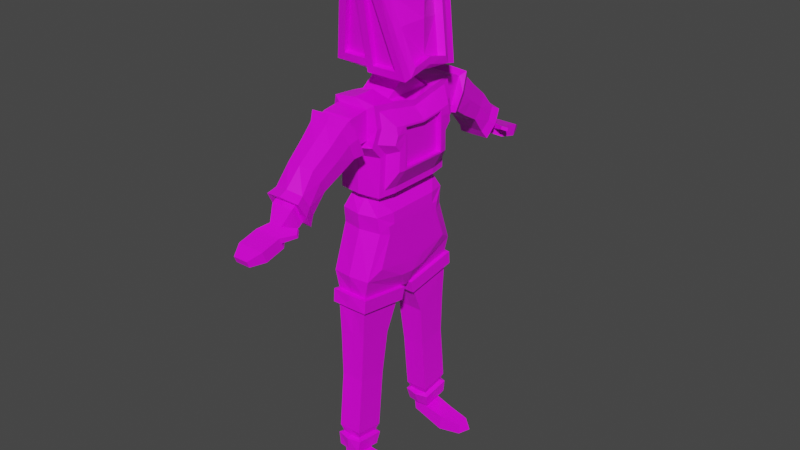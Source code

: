 # Source: BasicWarriorVorxi.blend  (saved by Blender 2.92.15; exported with 4.5.12 LTS)
import bpy
from mathutils import Matrix  # noqa: F401  (used for matrix-valued properties, if any)

bpy.ops.wm.read_factory_settings(use_empty=True)
scene = bpy.context.scene
scene.name = 'Scene'

# ---- collections
col_collection = bpy.data.collections.new('Collection'); scene.collection.children.link(col_collection)

# ---- images (referenced by path relative to the original .blend; pixels are not part of the script)
import os
ASSET_DIR = os.environ.get("B2B_ASSET_DIR", "")  # directory of the original .blend (textures are referenced by path, not embedded)
HERE = os.path.dirname(os.path.abspath(__file__))  # packed textures are extracted next to this script under _unpacked/

def load_image(name, relpath, width, height, colorspace="sRGB"):
    """Load a texture the original file referenced (path relative to the .blend, or extracted next to this script)."""
    p = next((c for c in (os.path.join(HERE, relpath), os.path.join(ASSET_DIR, relpath)) if relpath and os.path.exists(c)), "")
    if p:
        img = bpy.data.images.load(p, check_existing=True)
        img.name = name
    else:  # same state as the original file: an image datablock whose file is absent (Cycles renders it pink)
        img = bpy.data.images.new(name, width, height)
        img.source = "FILE"
        img.filepath = "//" + (relpath or name)
    img.colorspace_settings.name = colorspace
    return img
img_vorxi_png = load_image('Vorxi.png', 'Vorxi.png', 1024, 1024, 'sRGB')

# ---- materials (node trees are filled in below, after node groups)
mat_material = bpy.data.materials.new('Material')
mat_material.alpha_threshold = 0.0
mat_material.use_transparent_shadow = False
mat_material.line_color = (0.0, 0.0, 0.0, 1.0)

# ---- material node trees
mat_material.use_nodes = True; mat_material.node_tree.nodes.clear()
_N = mat_material.node_tree.nodes; _L = mat_material.node_tree.links
n0 = _N.new('ShaderNodeOutputMaterial'); n0.name = 'Material Output'; n0.location = (300, 300)
n1 = _N.new('ShaderNodeBsdfPrincipled'); n1.name = 'Principled BSDF'; n1.location = (10, 300)
n1.distribution = 'GGX'
n1.subsurface_method = 'BURLEY'
n1.inputs[2].default_value = 0.4
n1.inputs[3].default_value = 1.45
n1.inputs[27].default_value = (0.0, 0.0, 0.0, 1.0)
n1.inputs[28].default_value = 1.0
n2 = _N.new('ShaderNodeTexImage'); n2.name = 'Image Texture'; n2.location = (-281, 23)
n2.image = img_vorxi_png
n2.interpolation = 'Closest'
_L.new(n1.outputs[0], n0.inputs[0])
_L.new(n2.outputs[0], n1.inputs[0])
n0.is_active_output = True

# ---- world
world_world = bpy.data.worlds.new('World'); scene.world = world_world
world_world.use_nodes = True; world_world.node_tree.nodes.clear()
_N = world_world.node_tree.nodes; _L = world_world.node_tree.links
n0 = _N.new('ShaderNodeOutputWorld'); n0.name = 'World Output'; n0.location = (300, 300)
n1 = _N.new('ShaderNodeBackground'); n1.name = 'Background'; n1.location = (10, 300)
n1.inputs[0].default_value = (0.05088, 0.05088, 0.05088, 1.0)
_L.new(n1.outputs[0], n0.inputs[0])
n0.is_active_output = True
world_world.color = (0.05088, 0.05088, 0.05088)
world_world.use_sun_shadow = False
world_world.sun_shadow_jitter_overblur = 0.0

# ---- meshes
me_cube = bpy.data.meshes.new('Cube')
me_cube.from_pydata([(0.1825, 0.6153, 1.488), (-0.1825, 0.6153, 1.488), (0.1825, 0.0, 1.488), (-0.1825, 0.0, 1.488), (0.1825, 0.6153, 1.16), (-0.1825, 0.6153, 1.16), (0.0, 0.6153, 1.488), (0.1825, 0.4425, 0.4397), (0.0, 0.6153, 1.16), (-0.1825, 0.3076, 1.488), (0.1825, 0.3076, 1.488), (0.0, 0.3076, 1.488), (0.1825, 0.0, 1.629), (-0.1825, 0.0, 1.629), (0.4824, 0.0, 1.938), (-0.1825, 0.1156, 1.629), (0.1825, 0.1156, 1.629), (0.0, 0.1156, 1.629), (-0.1825, 0.4425, 0.4397), (-0.1825, 0.0, 0.4397), (0.1825, 0.0, 0.4397), (0.0, 0.4425, 0.4397), (0.1825, 0.6793, -0.6275), (0.1825, 0.3076, 0.4397), (-0.1825, 0.3076, 0.4397), (-0.1825, 0.6793, -0.6275), (0.1825, 0.0, 1.691), (-0.1825, 0.0, 1.691), (-0.1825, 0.0, -0.7508), (0.1825, 0.0, -0.7508), (-1.506e-17, 0.6793, -0.6275), (-7.031e-18, 0.0, -0.7508), (0.1716, 0.09658, -0.7276), (-0.1934, 0.09658, -0.7276), (-0.0109, 0.09658, -0.7276), (0.4824, 0.0, 2.773), (-0.1825, 0.1156, 1.691), (0.1825, 0.1156, 1.691), (0.0, 0.1156, 1.691), (-0.4824, 0.0, 1.856), (-0.3707, 0.3122, 1.877), (0.4908, 0.2386, 1.887), (-0.08685, 0.3122, 1.877), (-0.3201, 0.0, 2.773), (0.0, 0.0, 2.773), (-0.1763, 0.4764, 2.624), (0.2806, 0.3999, 2.64), (-0.08685, 0.4764, 2.624), (0.09515, 0.742, -2.621), (-0.09515, 0.742, -2.621), (-2.972e-16, 0.742, -2.621), (0.09515, 0.5076, -2.66), (-0.09515, 0.5076, -2.66), (-3.002e-16, 0.5076, -2.66), (0.07162, 0.742, -2.706), (-0.09167, 0.742, -2.803), (-0.01003, 0.742, -2.754), (0.09167, 0.5076, -2.739), (-0.07162, 0.5076, -2.837), (0.01003, 0.5076, -2.788), (0.2856, 0.73, -2.765), (0.27, 0.73, -2.954), (0.2778, 0.73, -2.859), (0.3245, 0.4956, -2.768), (0.3089, 0.4956, -2.957), (0.3167, 0.4956, -2.863), (0.5594, 0.6917, -2.796), (0.5489, 0.6917, -2.924), (0.5542, 0.6917, -2.86), (0.5856, 0.5339, -2.798), (0.5751, 0.5339, -2.926), (0.5804, 0.5339, -2.862), (0.673, 0.6128, -2.861), (0.0, 0.6153, 1.324), (-0.1825, 0.6153, 1.324), (0.1825, 0.6153, 1.324), (0.1798, 0.8865, 1.427), (-0.1798, 0.8865, 1.427), (0.1799, 0.7653, 1.127), (-0.1799, 0.7653, 1.127), (-1.76e-17, 0.8813, 1.421), (9.702e-18, 0.7633, 1.124), (-0.1773, 0.8281, 1.283), (0.1773, 0.8281, 1.283), (0.1289, 1.587, 0.8002), (-0.1289, 1.587, 0.8002), (0.1289, 1.501, 0.585), (-0.1289, 1.501, 0.585), (-1.359e-16, 1.597, 0.8092), (-1.166e-16, 1.51, 0.5941), (-0.1289, 1.539, 0.6807), (0.1289, 1.539, 0.6807), (0.07528, 1.737, 0.6092), (-0.07528, 1.737, 0.6092), (0.07528, 1.687, 0.4836), (-0.07528, 1.687, 0.4836), (-9.786e-17, 1.737, 0.6092), (-8.66e-17, 1.687, 0.4836), (-0.07528, 1.712, 0.5464), (0.07528, 1.712, 0.5464), (0.1562, 1.844, 0.5559), (-0.1562, 1.844, 0.5559), (0.1562, 1.793, 0.4302), (-0.1562, 1.793, 0.4302), (-2.171e-16, 1.844, 0.5559), (-1.937e-16, 1.793, 0.4302), (-0.1562, 1.819, 0.493), (0.1562, 1.819, 0.493), (0.1562, 2.071, 0.4981), (-0.1562, 2.071, 0.4981), (0.1562, 2.02, 0.3724), (-0.1562, 2.02, 0.3724), (-2.299e-16, 2.071, 0.4981), (-2.065e-16, 2.02, 0.3724), (-0.1562, 2.045, 0.4353), (0.1562, 2.045, 0.4353), (0.08667, 2.207, 0.4317), (-0.08667, 2.207, 0.4317), (0.08667, 2.179, 0.362), (-0.08667, 2.179, 0.362), (-1.367e-16, 2.207, 0.4317), (-1.237e-16, 2.179, 0.362), (-0.08667, 2.193, 0.3969), (0.08667, 2.193, 0.3969), (0.2286, 1.668, 0.6202), (0.2286, 1.653, 0.5832), (0.2764, 1.731, 0.5888), (0.2764, 1.716, 0.5517), (0.4824, 0.2936, 1.792), (0.4824, 0.0, 1.856), (0.2439, 0.495, 2.709), (0.4824, 0.0, 2.693), (0.4008, 0.0, 2.685), (0.4008, 0.0, 1.93), (0.4091, 0.2125, 1.879), (0.199, 0.3738, 2.632), (0.08685, 0.4007, 1.857), (0.08685, 0.5552, 2.678), (0.3727, 0.4011, 1.857), (0.1754, 0.5531, 2.68), (0.4824, 0.0, 2.866), (0.0, 0.0, 2.866), (-0.2789, 0.3897, 2.229), (-0.08685, 0.3943, 2.25), (0.3631, 0.3943, 2.25), (-0.4012, 0.0, 2.315), (0.3857, 0.3193, 2.264), (0.4008, 0.0, 2.307), (0.3041, 0.2932, 2.255), (0.08685, 0.4778, 2.267), (0.2786, 0.4736, 2.25), (-0.3631, 0.3943, 2.25), (-0.2439, 0.495, 2.709), (-1.433e-17, 0.3943, 2.25), (-1.433e-17, 0.495, 2.709), (-0.4824, 0.2936, 1.792), (-1.433e-17, 0.2936, 1.792), (-1.433e-17, 0.4783, 2.267), (-1.433e-17, 0.5716, 2.762), (-1.433e-17, 0.385, 1.772), (0.4824, 0.385, 1.772), (0.2439, 0.5685, 2.767), (0.3631, 0.4767, 2.269), (0.08665, 0.4186, 2.279), (0.2784, 0.4144, 2.262), (-0.2791, 0.3305, 2.241), (-0.08704, 0.3351, 2.262), (-0.1765, 0.4172, 2.636), (-0.08704, 0.4172, 2.636), (-0.3709, 0.253, 1.889), (-0.08704, 0.253, 1.889), (0.08665, 0.4961, 2.69), (0.08665, 0.3415, 1.869), (0.3725, 0.342, 1.869), (0.1752, 0.494, 2.692), (0.0, 0.5511, 0.9364), (-0.2652, 0.5034, 0.9549), (0.2751, 0.562, 1.122), (0.2751, 0.4351, 0.9791), (-0.2702, 0.637, 1.105), (-0.2776, 0.311, 1.502), (-0.2535, 0.5849, 1.536), (0.0, 0.5849, 1.573), (0.2649, 0.5169, 1.459), (-0.2912, 0.311, 0.9828), (-0.2912, 0.0, 0.9828), (0.2825, 0.3216, 1.435), (0.2912, 0.0, 1.375), (0.2912, 0.0, 0.5789), (-0.2912, 0.0, 1.152), (0.293, 0.517, 1.29), (-0.2912, 0.5849, 1.298), (-0.2912, 0.0, 1.298), (0.0, 0.6801, 1.066), (-0.2912, 0.311, 1.152), (-0.2912, 0.311, 0.511), (0.2652, 0.452, 0.5789), (-0.2912, 0.0, 1.445), (0.0, 0.311, 1.573), (0.2915, 0.311, 0.5789), (-0.2535, 0.522, 0.511), (0.0, 0.5598, 0.511), (-0.2912, 0.311, 1.298), (-0.2912, 0.0, 0.511), (-0.0002719, 0.568, 0.2755), (-0.2309, 0.5266, 0.2788), (0.2826, 0.3117, 0.1557), (0.2826, 0.4011, 0.1519), (-0.278, 0.3239, 0.2875), (-0.278, 0.0, 0.2875), (0.2826, 0.3858, 0.05296), (-0.2407, 0.499, 0.08823), (-0.0002719, 0.5504, 0.09446), (0.2826, 0.0, 0.1557), (-0.278, 0.3189, 0.03068), (-0.2779, 0.0, -0.07273), (0.2826, 0.521, -0.3077), (-0.227, 0.6885, -0.4156), (-0.0002719, 0.7246, -0.4035), (-0.2855, 0.1751, -0.5204), (0.2826, 0.1822, -0.379), (0.2826, 0.0, -0.3917), (-0.2779, 0.0, -0.5362), (0.0002194, 0.7421, -0.7807), (-0.2185, 0.7383, -0.7827), (0.2083, 0.09719, -0.8944), (0.2208, 0.7379, -0.7821), (-0.2291, 0.09836, -0.895), (-0.01055, 0.09774, -0.893), (-2.972e-16, 0.8197, -2.474), (-0.1551, 0.7805, -2.478), (0.1542, 0.4315, -2.532), (0.1551, 0.7805, -2.478), (-0.1542, 0.4315, -2.532), (-3.002e-16, 0.3991, -2.534), (-1.506e-17, 0.7388, -0.6261), (-0.2226, 0.7232, -0.6284), (0.2107, 0.05513, -0.7448), (0.2231, 0.7228, -0.6277), (-0.2333, 0.05621, -0.7454), (-0.0109, 0.04109, -0.7491), (-2.972e-16, 0.8012, -2.628), (-0.1366, 0.783, -2.633), (0.1358, 0.4698, -2.681), (0.1366, 0.783, -2.633), (-0.1358, 0.4698, -2.681), (-3.002e-16, 0.4516, -2.68), (-1e-05, 0.7034, -1.698), (-0.1374, 0.7058, -1.698), (0.1374, 0.358, -1.756), (0.1374, 0.7058, -1.698), (-0.1374, 0.358, -1.756), (2.009e-06, 0.3604, -1.755), (-0.1584, 0.6931, -1.175), (-0.177, 0.694, -0.781), (-2.986e-05, 0.6911, -1.175), (6.382e-06, 0.297, -1.241), (-0.01046, 0.1538, -0.8697), (-0.1582, 0.2947, -1.242), (0.1584, 0.6931, -1.175), (0.1787, 0.6942, -0.7812), (0.1581, 0.2947, -1.242), (0.0001761, 0.6814, -0.7811), (-0.1881, 0.1388, -0.8759), (0.1684, 0.1389, -0.876), (-3.524e-16, 0.7699, -2.369), (-0.1379, 0.7719, -2.37), (0.1377, 0.4239, -2.428), (0.1379, 0.7719, -2.37), (-0.1377, 0.4239, -2.428), (-3.569e-16, 0.4262, -2.428), (-3.002e-16, 0.4543, -2.509), (-0.1101, 0.4637, -2.505), (-2.972e-16, 0.7606, -2.46), (0.1097, 0.7451, -2.459), (-0.1097, 0.7451, -2.459), (0.1101, 0.4637, -2.505), (0.2774, 0.3239, 0.2875), (0.2303, 0.5266, 0.2788), (0.2408, 0.4983, 0.08763), (0.2774, 0.0, 0.2875), (0.228, 0.6874, -0.4165), (0.2698, 0.1799, -0.5235), (0.2773, 0.0, -0.5399), (0.2826, 0.3137, 0.004598), (0.2826, 0.3122, 0.118), (0.2826, 0.0, 0.118), (0.2826, 0.0, -0.07533), (0.2826, 0.3743, 0.03186), (0.2826, 0.2037, -0.3301), (0.2826, 0.0, -0.3407), (0.2826, 0.3871, 0.1147), (0.2826, 0.4875, -0.2704), (0.2702, 0.637, 1.105), (0.2652, 0.5034, 0.9549), (0.2776, 0.311, 1.502), (0.2912, 0.0, 1.445), (0.2912, 0.5849, 1.298), (0.2535, 0.522, 0.511), (0.2535, 0.5849, 1.536), (0.2912, 0.311, 0.511), (0.2912, 0.0, 0.511), (0.4155, 0.2777, 1.027), (0.4062, 0.369, 1.025), (0.4155, 0.0, 0.8152), (0.4155, 0.2977, 1.124), (0.4062, 0.4418, 1.107), (0.4157, 0.2778, 0.8152), (0.4155, 0.2777, 1.209), (0.4165, 0.416, 1.203), (0.4116, 0.282, 1.264), (0.4155, 0.0, 1.232), (0.4006, 0.3787, 0.7952), (0.4004, 0.416, 1.3), (-1.76e-17, 0.8323, 1.459), (0.1825, 0.8323, 1.459), (0.1825, 0.7709, 1.306), (0.1825, 0.7094, 1.154), (-0.1825, 0.7709, 1.306), (-0.1825, 0.7094, 1.154), (9.702e-18, 0.7094, 1.154), (-0.1825, 0.8323, 1.459), (-1.359e-16, 1.64, 0.7651), (0.1289, 1.64, 0.7651), (0.1289, 1.597, 0.6575), (0.1289, 1.553, 0.5499), (-0.1289, 1.597, 0.6575), (-0.1289, 1.553, 0.5499), (-1.166e-16, 1.553, 0.5499), (-0.1289, 1.64, 0.7651), (-2.873e-10, 1.384, 1.107), (0.1644, 1.371, 1.089), (0.1902, 1.296, 0.9548), (0.1684, 1.224, 0.82), (-0.1902, 1.296, 0.9548), (-0.1684, 1.224, 0.82), (-2.873e-10, 1.206, 0.801), (-0.1644, 1.371, 1.089), (-0.2127, 1.07, 1.106), (-0.2279, 0.9195, 1.224), (-0.1882, 1.148, 1.261), (-2.873e-10, 1.158, 1.282), (-0.1893, 0.9955, 0.9463), (-0.2126, 0.8384, 1.046), (0.1882, 1.148, 1.261), (0.2127, 1.07, 1.106), (0.2279, 0.9195, 1.224), (-2.873e-10, 0.9793, 0.9277), (0.1893, 0.9955, 0.9463), (0.2126, 0.8384, 1.046), (0.1537, 1.378, 0.6254), (-2.873e-10, 1.379, 0.6265), (0.1903, 1.457, 0.7485), (-0.1903, 1.457, 0.7485), (-0.1748, 1.535, 0.8865), (-2.873e-10, 1.57, 0.9201), (-0.1537, 1.378, 0.6254), (0.1748, 1.535, 0.8865), (-0.2013, 1.003, 1.391), (-2.566e-10, 1.005, 1.4), (0.2013, 1.003, 1.391), (-2.873e-10, 0.8166, 1.019), (-1.76e-17, 0.9412, 1.496), (0.2405, 0.9371, 1.482), (0.273, 0.8359, 1.28), (0.2535, 0.7403, 1.071), (-0.273, 0.8359, 1.28), (-0.2535, 0.7403, 1.071), (9.702e-18, 0.7155, 1.04), (-0.2405, 0.9371, 1.482), (-1.359e-16, 1.666, 0.8753), (0.2059, 1.629, 0.8397), (0.225, 1.539, 0.6807), (0.1823, 1.443, 0.53), (-0.225, 1.539, 0.6807), (-0.1823, 1.443, 0.53), (-1.166e-16, 1.44, 0.5279), (-0.2059, 1.629, 0.8397), (0.4157, 0.2978, 0.7952), (0.4155, 0.2977, 1.027), (0.4155, 0.2777, 1.124), (0.4155, 0.2977, 1.208), (0.4105, 0.3039, 1.287), (0.4155, 0.0, 1.252), (0.4155, 0.0, 0.7952), (0.3583, 0.0, 1.124), (0.3583, 0.0, 1.026), (0.3583, 0.0, 0.8145), (0.3583, 0.0, 1.207), (0.3583, 0.2777, 1.124), (0.3583, 0.2777, 1.026), (0.3583, 0.2777, 1.208), (0.3583, 0.0, 1.232), (0.3585, 0.2777, 0.8145), (0.3544, 0.282, 1.263)], [], [(73, 6, 0, 75), (2, 10, 16, 12), (3, 9, 180, 197), (75, 0, 299, 297), (74, 5, 179, 191), (11, 9, 15, 17), (6, 1, 181, 182), (74, 1, 6, 73), (7, 21, 201, 298), (1, 74, 191, 181), (4, 75, 297, 293), (0, 6, 182, 299), (24, 19, 203, 195), (9, 11, 198, 180), (8, 4, 293, 193), (23, 7, 298, 300), (17, 15, 36, 38), (16, 17, 38, 37), (9, 3, 13, 15), (10, 11, 17, 16), (33, 28, 222, 219), (32, 22, 281, 282), (25, 33, 219, 217), (21, 7, 278, 204), (18, 24, 195, 200), (21, 18, 200, 201), (30, 25, 217, 218), (29, 32, 282, 283), (19, 24, 208, 209), (7, 23, 277, 278), (24, 18, 205, 208), (22, 30, 218, 281), (34, 32, 29, 31), (33, 34, 31, 28), (18, 21, 204, 205), (23, 20, 280, 277), (36, 27, 39, 155), (38, 36, 155, 156), (15, 13, 27, 36), (12, 16, 37, 26), (137, 139, 174, 171), (144, 128, 160, 162), (26, 37, 128, 129), (37, 38, 156, 128), (154, 152, 43, 44), (35, 130, 161, 140), (151, 145, 43, 152), (146, 46, 135, 148), (48, 50, 241, 244), (34, 33, 239, 240), (53, 51, 243, 246), (51, 48, 244, 243), (33, 25, 236, 239), (22, 32, 237, 238), (52, 53, 246, 245), (30, 22, 238, 235), (50, 49, 242, 241), (25, 30, 235, 236), (32, 34, 240, 237), (49, 52, 245, 242), (51, 53, 59, 57), (52, 49, 55, 58), (48, 51, 57, 54), (53, 52, 58, 59), (50, 48, 54, 56), (49, 50, 56, 55), (59, 58, 64, 65), (56, 54, 60, 62), (55, 56, 62, 61), (57, 59, 65, 63), (58, 55, 61, 64), (54, 57, 63, 60), (63, 65, 71, 69), (64, 61, 67, 70), (60, 63, 69, 66), (65, 64, 70, 71), (62, 60, 66, 68), (61, 62, 68, 67), (71, 70, 72), (68, 66, 72), (67, 68, 72), (69, 71, 72), (70, 67, 72), (66, 69, 72), (5, 8, 193, 179), (20, 23, 300, 301), (5, 74, 73, 8), (11, 10, 295, 198), (8, 73, 75, 4), (10, 2, 296, 295), (1, 6, 314, 321), (74, 1, 321, 318), (5, 319, 320, 8), (4, 317, 316, 75), (4, 8, 320, 317), (75, 316, 315, 0), (6, 0, 315, 314), (5, 74, 318, 319), (76, 83, 364, 363), (85, 90, 374, 377), (82, 77, 369, 366), (87, 89, 376, 375), (81, 79, 367, 368), (88, 85, 377, 370), (77, 80, 362, 369), (89, 86, 373, 376), (324, 99, 92, 323), (327, 95, 97, 328), (325, 328, 97, 94), (325, 94, 99, 324), (326, 329, 93, 98), (329, 322, 96, 93), (327, 326, 98, 95), (322, 323, 92, 96), (98, 93, 101, 106), (93, 96, 104, 101), (95, 98, 106, 103), (96, 92, 100, 104), (99, 125, 124, 92), (95, 103, 105, 97), (94, 97, 105, 102), (94, 102, 107, 99), (102, 110, 115, 107), (106, 101, 109, 114), (101, 104, 112, 109), (103, 106, 114, 111), (104, 100, 108, 112), (107, 115, 108, 100), (103, 111, 113, 105), (102, 105, 113, 110), (111, 119, 121, 113), (110, 113, 121, 118), (110, 118, 123, 115), (114, 109, 117, 122), (109, 112, 120, 117), (111, 114, 122, 119), (112, 108, 116, 120), (115, 123, 116, 108), (119, 122, 117, 120, 121), (120, 116, 123, 118, 121), (125, 127, 126, 124), (107, 127, 125, 99), (100, 126, 127, 107), (92, 124, 126, 100), (41, 14, 129, 128), (131, 46, 130, 35), (146, 41, 128, 144), (147, 148, 135, 132), (14, 41, 134, 133), (46, 131, 132, 135), (142, 45, 167, 165), (161, 158, 141, 140), (128, 156, 159, 160), (153, 154, 158, 157), (154, 44, 141, 158), (156, 153, 157, 159), (136, 149, 163, 172), (133, 134, 148, 147), (46, 146, 144, 130), (41, 146, 148, 134), (155, 39, 145, 151), (130, 144, 162, 161), (40, 142, 165, 169), (45, 142, 151, 152), (143, 47, 154, 153), (40, 42, 156, 155), (142, 40, 155, 151), (47, 45, 152, 154), (137, 149, 157, 158), (136, 138, 160, 159), (139, 137, 158, 161), (138, 150, 162, 160), (42, 143, 153, 156), (149, 136, 159, 157), (150, 139, 161, 162), (166, 165, 167, 168), (164, 163, 171, 174), (173, 172, 163, 164), (170, 169, 165, 166), (45, 47, 168, 167), (139, 150, 164, 174), (47, 143, 166, 168), (150, 138, 173, 164), (149, 137, 171, 163), (42, 40, 169, 170), (143, 42, 170, 166), (138, 136, 172, 173), (202, 180, 181, 191), (196, 178, 303, 312), (184, 176, 200, 195), (188, 199, 378, 384), (175, 193, 293, 294), (184, 194, 179, 176), (176, 179, 193, 175), (177, 190, 309, 306), (199, 196, 312, 378), (299, 182, 198, 295), (185, 189, 194, 184), (186, 187, 383, 382), (182, 181, 180, 198), (176, 175, 201, 200), (183, 186, 382, 313), (192, 197, 180, 202), (175, 294, 298, 201), (185, 184, 195, 203), (189, 192, 202, 194), (190, 183, 313, 309), (178, 177, 306, 303), (194, 202, 191, 179), (204, 278, 279, 212), (208, 205, 211, 214), (221, 220, 289, 290), (207, 206, 285, 291), (212, 279, 281, 218), (214, 211, 217, 219), (206, 213, 286, 285), (220, 216, 292, 289), (209, 208, 214, 215), (205, 204, 212, 211), (215, 214, 219, 222), (211, 212, 218, 217), (234, 231, 276, 271), (228, 227, 263, 257), (231, 232, 274, 276), (224, 223, 262, 254), (233, 234, 271, 272), (227, 224, 254, 263), (229, 230, 275, 273), (230, 233, 272, 275), (223, 226, 260, 262), (225, 228, 257, 264), (232, 229, 273, 274), (226, 225, 264, 260), (223, 224, 236, 235), (225, 226, 238, 237), (226, 223, 235, 238), (224, 227, 239, 236), (227, 228, 240, 239), (228, 225, 237, 240), (230, 229, 241, 242), (232, 231, 243, 244), (229, 232, 244, 241), (233, 230, 242, 245), (234, 233, 245, 246), (231, 234, 246, 243), (253, 255, 247, 248), (256, 258, 251, 252), (259, 261, 249, 250), (261, 256, 252, 249), (258, 253, 248, 251), (255, 259, 250, 247), (262, 260, 259, 255), (263, 254, 253, 258), (264, 257, 256, 261), (260, 264, 261, 259), (257, 263, 258, 256), (254, 262, 255, 253), (250, 249, 267, 268), (252, 251, 269, 270), (247, 250, 268, 265), (248, 247, 265, 266), (249, 252, 270, 267), (251, 248, 266, 269), (270, 269, 272, 271), (265, 268, 274, 273), (266, 265, 273, 275), (267, 270, 271, 276), (269, 266, 275, 272), (268, 267, 276, 274), (78, 81, 368, 365), (90, 87, 375, 374), (79, 82, 366, 367), (86, 91, 372, 373), (83, 78, 365, 364), (84, 88, 370, 371), (91, 84, 371, 372), (80, 76, 363, 362), (206, 207, 278, 277), (207, 210, 279, 278), (213, 206, 277, 280), (210, 216, 281, 279), (216, 220, 282, 281), (220, 221, 283, 282), (291, 285, 284, 288), (285, 286, 287, 284), (288, 284, 289, 292), (284, 287, 290, 289), (216, 210, 288, 292), (210, 207, 291, 288), (177, 178, 294, 293), (187, 186, 295, 296), (190, 177, 293, 297), (178, 196, 298, 294), (186, 183, 299, 295), (196, 199, 300, 298), (199, 188, 301, 300), (183, 190, 297, 299), (302, 380, 389, 390), (310, 311, 392, 394), (303, 379, 378, 312), (307, 302, 390, 393), (303, 306, 305, 379), (309, 313, 382, 381), (306, 309, 381, 305), (308, 310, 394, 391), (76, 80, 314, 315), (78, 83, 316, 317), (82, 79, 319, 318), (81, 78, 317, 320), (80, 77, 321, 314), (79, 81, 320, 319), (77, 82, 318, 321), (83, 76, 315, 316), (88, 84, 323, 322), (91, 86, 325, 324), (87, 90, 326, 327), (86, 89, 328, 325), (85, 88, 322, 329), (89, 87, 327, 328), (90, 85, 329, 326), (84, 91, 324, 323), (338, 340, 337, 334), (340, 341, 330, 337), (342, 338, 334, 335), (341, 344, 331, 330), (345, 332, 331, 344), (342, 335, 336, 347), (348, 347, 336, 333), (348, 333, 332, 345), (333, 336, 351, 350), (333, 350, 352, 332), (334, 337, 354, 353), (337, 330, 355, 354), (335, 334, 353, 356), (330, 331, 357, 355), (332, 352, 357, 331), (335, 356, 351, 336), (349, 348, 345, 346), (349, 361, 347, 348), (343, 342, 347, 361), (346, 345, 344, 360), (359, 360, 344, 341), (343, 339, 338, 342), (358, 359, 341, 340), (339, 358, 340, 338), (360, 359, 362, 363), (349, 346, 364, 365), (339, 343, 367, 366), (361, 349, 365, 368), (359, 358, 369, 362), (343, 361, 368, 367), (358, 339, 366, 369), (346, 360, 363, 364), (355, 357, 371, 370), (352, 350, 373, 372), (356, 353, 374, 375), (350, 351, 376, 373), (354, 355, 370, 377), (351, 356, 375, 376), (353, 354, 377, 374), (357, 352, 372, 371), (302, 307, 378, 379), (380, 302, 379, 305), (308, 380, 305, 381), (310, 308, 381, 382), (311, 310, 382, 383), (307, 304, 384, 378), (391, 394, 392, 388), (390, 389, 385, 386), (390, 386, 387, 393), (389, 391, 388, 385), (304, 307, 393, 387), (380, 308, 391, 389)])
_uv = me_cube.uv_layers.new(name='UVMap')
_uv.uv.foreach_set('vector', [0.9581, 0.4246, 0.9581, 0.4246, 0.9581, 0.4246, 0.9581, 0.4246, 0.9581, 0.4246, 0.9581, 0.4246, 0.9581, 0.4246, 0.9581, 0.4246, 0.9581, 0.4246, 0.9581, 0.4246, 0.9581, 0.4246, 0.9581, 0.4246, 0.9581, 0.4246, 0.9581, 0.4246, 0.9581, 0.4246, 0.9581, 0.4246, 0.9581, 0.4246, 0.9581, 0.4246, 0.9581, 0.4246, 0.9581, 0.4246, 0.9581, 0.4246, 0.9581, 0.4246, 0.9581, 0.4246, 0.9581, 0.4246, 0.9581, 0.4246, 0.9581, 0.4246, 0.9581, 0.4246, 0.9581, 0.4246, 0.9581, 0.4246, 0.9581, 0.4246, 0.9581, 0.4246, 0.9581, 0.4246, 0.9581, 0.4246, 0.9581, 0.4246, 0.9581, 0.4246, 0.9581, 0.4246, 0.9581, 0.4246, 0.9581, 0.4246, 0.9581, 0.4246, 0.9581, 0.4246, 0.9581, 0.4246, 0.9581, 0.4246, 0.9581, 0.4246, 0.9581, 0.4246, 0.9581, 0.4246, 0.9581, 0.4246, 0.9581, 0.4246, 0.9581, 0.4246, 0.9581, 0.4246, 0.9581, 0.4246, 0.9581, 0.4246, 0.9581, 0.4246, 0.9581, 0.4246, 0.9581, 0.4246, 0.9581, 0.4246, 0.9581, 0.4246, 0.9581, 0.4246, 0.9581, 0.4246, 0.9581, 0.4246, 0.9581, 0.4246, 0.9581, 0.4246, 0.9581, 0.4246, 0.9581, 0.4246, 0.9581, 0.4246, 0.9581, 0.4246, 0.9581, 0.4246, 0.9581, 0.4246, 0.9581, 0.4246, 0.9581, 0.4246, 0.9581, 0.4246, 0.9581, 0.4246, 0.9581, 0.4246, 0.9581, 0.4246, 0.9581, 0.4246, 0.9581, 0.4246, 0.9581, 0.4246, 0.9581, 0.4246, 0.9581, 0.4246, 0.9581, 0.4246, 0.9581, 0.4246, 0.693, 0.4285, 0.693, 0.4285, 0.693, 0.4285, 0.693, 0.4285, 0.521, 0.4325, 0.521, 0.4325, 0.521, 0.4325, 0.521, 0.4325, 0.521, 0.4325, 0.521, 0.4325, 0.521, 0.4325, 0.521, 0.4325, 0.9581, 0.4246, 0.9581, 0.4246, 0.9581, 0.4246, 0.9581, 0.4246, 0.9581, 0.4246, 0.9581, 0.4246, 0.9581, 0.4246, 0.9581, 0.4246, 0.9581, 0.4246, 0.9581, 0.4246, 0.9581, 0.4246, 0.9581, 0.4246, 0.521, 0.4325, 0.521, 0.4325, 0.521, 0.4325, 0.521, 0.4325, 0.693, 0.4285, 0.693, 0.4285, 0.693, 0.4285, 0.693, 0.4285, 0.9581, 0.4246, 0.9581, 0.4246, 0.9581, 0.4246, 0.9581, 0.4246, 0.9581, 0.4246, 0.9581, 0.4246, 0.9581, 0.4246, 0.9581, 0.4246, 0.9581, 0.4246, 0.9581, 0.4246, 0.9581, 0.4246, 0.9581, 0.4246, 0.521, 0.4325, 0.521, 0.4325, 0.521, 0.4325, 0.521, 0.4325, 0.9581, 0.4246, 0.9581, 0.4246, 0.9581, 0.4246, 0.9581, 0.4246, 0.9581, 0.4246, 0.9581, 0.4246, 0.9581, 0.4246, 0.9581, 0.4246, 0.9581, 0.4246, 0.9581, 0.4246, 0.9581, 0.4246, 0.9581, 0.4246, 0.9581, 0.4246, 0.9581, 0.4246, 0.9581, 0.4246, 0.9581, 0.4246, 0.9581, 0.4246, 0.9581, 0.4246, 0.9581, 0.4246, 0.9581, 0.4246, 0.9581, 0.4246, 0.9581, 0.4246, 0.9581, 0.4246, 0.9581, 0.4246, 0.9581, 0.4246, 0.9581, 0.4246, 0.9581, 0.4246, 0.9581, 0.4246, 0.9581, 0.4246, 0.9581, 0.4246, 0.9581, 0.4246, 0.9581, 0.4246, 0.9581, 0.4246, 0.9581, 0.4246, 0.9581, 0.4246, 0.9581, 0.4246, 0.9581, 0.4246, 0.9581, 0.4246, 0.9581, 0.4246, 0.9581, 0.4246, 0.9581, 0.4246, 0.9581, 0.4246, 0.9581, 0.4246, 0.9581, 0.4246, 0.9581, 0.4246, 0.9581, 0.4246, 0.9581, 0.4246, 0.9581, 0.4246, 0.9581, 0.4246, 0.9581, 0.4246, 0.9581, 0.4246, 0.9581, 0.4246, 0.9581, 0.4246, 0.9581, 0.4246, 0.9581, 0.4246, 0.9581, 0.4246, 0.9581, 0.4246, 0.9581, 0.4246, 0.9581, 0.4246, 0.9581, 0.4246, 0.9581, 0.4246, 0.9581, 0.4246, 0.9581, 0.4246, 0.9581, 0.4246, 0.9581, 0.4246, 0.9581, 0.4246, 0.9581, 0.4246, 0.9581, 0.4246, 0.9581, 0.4246, 0.9581, 0.4246, 0.9581, 0.4246, 0.9581, 0.4246, 0.9581, 0.4246, 0.9581, 0.4246, 0.9581, 0.4246, 0.9581, 0.4246, 0.9581, 0.4246, 0.9581, 0.4246, 0.9581, 0.4246, 0.9581, 0.4246, 0.9581, 0.4246, 0.9581, 0.4246, 0.9581, 0.4246, 0.9581, 0.4246, 0.9581, 0.4246, 0.9581, 0.4246, 0.9581, 0.4246, 0.9581, 0.4246, 0.9581, 0.4246, 0.9581, 0.4246, 0.9581, 0.4246, 0.9581, 0.4246, 0.521, 0.4325, 0.521, 0.4325, 0.521, 0.4325, 0.521, 0.4325, 0.9581, 0.4246, 0.9581, 0.4246, 0.9581, 0.4246, 0.9581, 0.4246, 0.521, 0.4325, 0.521, 0.4325, 0.521, 0.4325, 0.521, 0.4325, 0.9581, 0.4246, 0.9581, 0.4246, 0.9581, 0.4246, 0.9581, 0.4246, 0.9581, 0.4246, 0.9581, 0.4246, 0.9581, 0.4246, 0.9581, 0.4246, 0.9581, 0.4246, 0.9581, 0.4246, 0.9581, 0.4246, 0.9581, 0.4246, 0.9581, 0.4246, 0.9581, 0.4246, 0.9581, 0.4246, 0.9581, 0.4246, 0.9581, 0.4246, 0.9581, 0.4246, 0.9581, 0.4246, 0.9581, 0.4246, 0.9581, 0.4246, 0.9581, 0.4246, 0.9581, 0.4246, 0.9581, 0.4246, 0.9581, 0.4246, 0.9581, 0.4246, 0.9581, 0.4246, 0.9581, 0.4246, 0.9581, 0.4246, 0.9581, 0.4246, 0.9581, 0.4246, 0.9581, 0.4246, 0.9581, 0.4246, 0.9581, 0.4246, 0.9581, 0.4246, 0.9581, 0.4246, 0.9581, 0.4246, 0.9581, 0.4246, 0.9581, 0.4246, 0.9581, 0.4246, 0.9581, 0.4246, 0.9581, 0.4246, 0.9581, 0.4246, 0.9581, 0.4246, 0.9581, 0.4246, 0.9581, 0.4246, 0.9581, 0.4246, 0.9581, 0.4246, 0.9581, 0.4246, 0.9581, 0.4246, 0.9581, 0.4246, 0.9581, 0.4246, 0.9581, 0.4246, 0.9581, 0.4246, 0.9581, 0.4246, 0.9581, 0.4246, 0.9581, 0.4246, 0.9581, 0.4246, 0.9581, 0.4246, 0.9581, 0.4246, 0.9581, 0.4246, 0.9581, 0.4246, 0.9581, 0.4246, 0.9581, 0.4246, 0.9581, 0.4246, 0.9581, 0.4246, 0.9581, 0.4246, 0.9581, 0.4246, 0.9581, 0.4246, 0.9581, 0.4246, 0.9581, 0.4246, 0.9581, 0.4246, 0.9581, 0.4246, 0.9581, 0.4246, 0.9581, 0.4246, 0.9581, 0.4246, 0.9581, 0.4246, 0.9581, 0.4246, 0.9581, 0.4246, 0.9581, 0.4246, 0.9581, 0.4246, 0.9581, 0.4246, 0.9581, 0.4246, 0.9581, 0.4246, 0.9581, 0.4246, 0.9581, 0.4246, 0.9581, 0.4246, 0.9581, 0.4246, 0.9581, 0.4246, 0.9581, 0.4246, 0.9581, 0.4246, 0.9581, 0.4246, 0.9581, 0.4246, 0.9581, 0.4246, 0.9581, 0.4246, 0.9581, 0.4246, 0.9581, 0.4246, 0.9581, 0.4246, 0.9581, 0.4246, 0.9581, 0.4246, 0.9581, 0.4246, 0.9581, 0.4246, 0.9581, 0.4246, 0.9581, 0.4246, 0.9581, 0.4246, 0.9581, 0.4246, 0.9581, 0.4246, 0.9581, 0.4246, 0.9581, 0.4246, 0.9581, 0.4246, 0.9581, 0.4246, 0.9581, 0.4246, 0.9581, 0.4246, 0.9581, 0.4246, 0.9581, 0.4246, 0.9581, 0.4246, 0.9581, 0.4246, 0.9581, 0.4246, 0.9581, 0.4246, 0.9581, 0.4246, 0.9581, 0.4246, 0.9581, 0.4246, 0.9581, 0.4246, 0.9581, 0.4246, 0.9581, 0.4246, 0.9581, 0.4246, 0.9581, 0.4246, 0.9581, 0.4246, 0.9581, 0.4246, 0.9581, 0.4246, 0.9581, 0.4246, 0.9581, 0.4246, 0.9581, 0.4246, 0.9581, 0.4246, 0.9581, 0.4246, 0.9581, 0.4246, 0.9581, 0.4246, 0.9581, 0.4246, 0.9581, 0.4246, 0.9581, 0.4246, 0.9581, 0.4246, 0.9581, 0.4246, 0.9581, 0.4246, 0.9581, 0.4246, 0.9581, 0.4246, 0.9581, 0.4246, 0.9581, 0.4246, 0.9581, 0.4246, 0.9581, 0.4246, 0.9581, 0.4246, 0.9581, 0.4246, 0.9581, 0.4246, 0.9581, 0.4246, 0.9581, 0.4246, 0.9581, 0.4246, 0.9581, 0.4246, 0.9581, 0.4246, 0.9581, 0.4246, 0.9581, 0.4246, 0.9581, 0.4246, 0.9581, 0.4246, 0.9581, 0.4246, 0.9581, 0.4246, 0.9581, 0.4246, 0.9581, 0.4246, 0.9581, 0.4246, 0.9581, 0.4246, 0.9581, 0.4246, 0.9581, 0.4246, 0.9581, 0.4246, 0.9581, 0.4246, 0.9581, 0.4246, 0.9581, 0.4246, 0.9581, 0.4246, 0.9581, 0.4246, 0.9581, 0.4246, 0.9581, 0.4246, 0.9581, 0.4246, 0.9581, 0.4246, 0.9581, 0.4246, 0.9581, 0.4246, 0.9581, 0.4246, 0.9581, 0.4246, 0.9581, 0.4246, 0.9581, 0.4246, 0.9581, 0.4246, 0.9581, 0.4246, 0.9581, 0.4246, 0.9581, 0.4246, 0.9581, 0.4246, 0.9581, 0.4246, 0.9581, 0.4246, 0.9581, 0.4246, 0.9581, 0.4246, 0.9581, 0.4246, 0.9581, 0.4246, 0.9581, 0.4246, 0.9581, 0.4246, 0.9581, 0.4246, 0.9581, 0.4246, 0.9581, 0.4246, 0.9581, 0.4246, 0.9581, 0.4246, 0.9581, 0.4246, 0.9581, 0.4246, 0.9581, 0.4246, 0.9581, 0.4246, 0.9581, 0.4246, 0.9581, 0.4246, 0.9581, 0.4246, 0.9581, 0.4246, 0.9581, 0.4246, 0.9581, 0.4246, 0.9581, 0.4246, 0.9581, 0.4246, 0.9581, 0.4246, 0.9581, 0.4246, 0.9581, 0.4246, 0.9581, 0.4246, 0.9581, 0.4246, 0.9581, 0.4246, 0.9581, 0.4246, 0.9581, 0.4246, 0.9581, 0.4246, 0.9581, 0.4246, 0.9581, 0.4246, 0.9581, 0.4246, 0.9581, 0.4246, 0.9581, 0.4246, 0.9581, 0.4246, 0.9581, 0.4246, 0.9581, 0.4246, 0.9581, 0.4246, 0.9581, 0.4246, 0.9581, 0.4246, 0.9581, 0.4246, 0.9581, 0.4246, 0.9581, 0.4246, 0.9581, 0.4246, 0.9581, 0.4246, 0.9581, 0.4246, 0.9581, 0.4246, 0.9581, 0.4246, 0.9581, 0.4246, 0.9581, 0.4246, 0.9581, 0.4246, 0.9581, 0.4246, 0.9581, 0.4246, 0.9581, 0.4246, 0.9581, 0.4246, 0.9581, 0.4246, 0.9581, 0.4246, 0.9581, 0.4246, 0.9581, 0.4246, 0.9581, 0.4246, 0.9581, 0.4246, 0.9581, 0.4246, 0.9581, 0.4246, 0.9581, 0.4246, 0.9581, 0.4246, 0.9581, 0.4246, 0.9581, 0.4246, 0.9581, 0.4246, 0.9581, 0.4246, 0.9581, 0.4246, 0.9581, 0.4246, 0.9581, 0.4246, 0.9581, 0.4246, 0.9581, 0.4246, 0.9581, 0.4246, 0.9581, 0.4246, 0.9581, 0.4246, 0.9581, 0.4246, 0.9581, 0.4246, 0.9581, 0.4246, 0.9581, 0.4246, 0.9581, 0.4246, 0.9581, 0.4246, 0.9581, 0.4246, 0.9581, 0.4246, 0.9581, 0.4246, 0.9581, 0.4246, 0.9581, 0.4246, 0.9581, 0.4246, 0.9581, 0.4246, 0.9581, 0.4246, 0.9581, 0.4246, 0.9581, 0.4246, 0.9581, 0.4246, 0.9581, 0.4246, 0.9581, 0.4246, 0.9581, 0.4246, 0.9581, 0.4246, 0.9581, 0.4246, 0.9581, 0.4246, 0.9581, 0.4246, 0.9581, 0.4246, 0.9581, 0.4246, 0.9581, 0.4246, 0.9581, 0.4246, 0.9581, 0.4246, 0.9581, 0.4246, 0.9581, 0.4246, 0.9581, 0.4246, 0.9581, 0.4246, 0.9581, 0.4246, 0.9581, 0.4246, 0.9581, 0.4246, 0.9581, 0.4246, 0.9581, 0.4246, 0.9581, 0.4246, 0.9581, 0.4246, 0.9581, 0.4246, 0.9581, 0.4246, 0.9581, 0.4246, 0.9581, 0.4246, 0.9581, 0.4246, 0.9581, 0.4246, 0.9581, 0.4246, 0.9581, 0.4246, 0.9581, 0.4246, 0.9581, 0.4246, 0.9581, 0.4246, 0.9581, 0.4246, 0.9581, 0.4246, 0.9581, 0.4246, 0.9581, 0.4246, 0.9581, 0.4246, 0.9581, 0.4246, 0.9581, 0.4246, 0.9581, 0.4246, 0.9581, 0.4246, 0.9581, 0.4246, 0.9581, 0.4246, 0.9581, 0.4246, 0.9581, 0.4246, 0.9581, 0.4246, 0.9581, 0.4246, 0.9581, 0.4246, 0.9581, 0.4246, 0.9581, 0.4246, 0.9581, 0.4246, 0.9581, 0.4246, 0.9581, 0.4246, 0.9581, 0.4246, 0.9581, 0.4246, 0.9581, 0.4246, 0.9581, 0.4246, 0.9581, 0.4246, 0.9581, 0.4246, 0.9581, 0.4246, 0.9581, 0.4246, 0.4651, 0.4246, 0.4651, 0.4246, 0.4651, 0.4246, 0.4651, 0.4246, 0.9581, 0.4246, 0.9581, 0.4246, 0.9581, 0.4246, 0.9581, 0.4246, 0.9581, 0.4246, 0.9581, 0.4246, 0.9581, 0.4246, 0.9581, 0.4246, 0.9581, 0.4246, 0.9581, 0.4246, 0.9581, 0.4246, 0.9581, 0.4246, 0.9581, 0.4246, 0.9581, 0.4246, 0.9581, 0.4246, 0.9581, 0.4246, 0.9581, 0.4246, 0.9581, 0.4246, 0.9581, 0.4246, 0.9581, 0.4246, 0.9581, 0.4246, 0.9581, 0.4246, 0.9581, 0.4246, 0.9581, 0.4246, 0.9581, 0.4246, 0.9581, 0.4246, 0.9581, 0.4246, 0.9581, 0.4246, 0.9581, 0.4246, 0.9581, 0.4246, 0.9581, 0.4246, 0.9581, 0.4246, 0.9581, 0.4246, 0.9581, 0.4246, 0.9581, 0.4246, 0.9581, 0.4246, 0.4651, 0.4246, 0.4651, 0.4246, 0.4651, 0.4246, 0.4651, 0.4246, 0.9581, 0.4246, 0.9581, 0.4246, 0.9581, 0.4246, 0.9581, 0.4246, 0.9581, 0.4246, 0.9581, 0.4246, 0.9581, 0.4246, 0.9581, 0.4246, 0.9581, 0.4246, 0.9581, 0.4246, 0.9581, 0.4246, 0.9581, 0.4246, 0.9581, 0.4246, 0.9581, 0.4246, 0.9581, 0.4246, 0.9581, 0.4246, 0.9581, 0.4246, 0.9581, 0.4246, 0.9581, 0.4246, 0.9581, 0.4246, 0.9581, 0.4246, 0.9581, 0.4246, 0.9581, 0.4246, 0.9581, 0.4246, 0.9581, 0.4246, 0.9581, 0.4246, 0.9581, 0.4246, 0.9581, 0.4246, 0.9581, 0.4246, 0.9581, 0.4246, 0.9581, 0.4246, 0.9581, 0.4246, 0.9581, 0.4246, 0.9581, 0.4246, 0.9581, 0.4246, 0.9581, 0.4246, 0.9581, 0.4246, 0.9581, 0.4246, 0.9581, 0.4246, 0.9581, 0.4246, 0.9581, 0.4246, 0.9581, 0.4246, 0.9581, 0.4246, 0.9581, 0.4246, 0.9581, 0.4246, 0.9581, 0.4246, 0.9581, 0.4246, 0.9581, 0.4246, 0.9581, 0.4246, 0.9581, 0.4246, 0.9581, 0.4246, 0.9581, 0.4246, 0.9581, 0.4246, 0.9581, 0.4246, 0.9581, 0.4246, 0.9581, 0.4246, 0.9581, 0.4246, 0.9581, 0.4246, 0.9581, 0.4246, 0.9581, 0.4246, 0.9581, 0.4246, 0.9581, 0.4246, 0.9581, 0.4246, 0.9581, 0.4246, 0.9581, 0.4246, 0.9581, 0.4246, 0.9581, 0.4246, 0.9581, 0.4246, 0.9581, 0.4246, 0.9581, 0.4246, 0.9581, 0.4246, 0.9581, 0.4246, 0.9581, 0.4246, 0.9581, 0.4246, 0.9581, 0.4246, 0.9581, 0.4246, 0.9581, 0.4246, 0.9581, 0.4246, 0.9581, 0.4246, 0.9581, 0.4246, 0.9581, 0.4246, 0.9581, 0.4246, 0.9581, 0.4246, 0.9581, 0.4246, 0.9581, 0.4246, 0.9581, 0.4246, 0.9581, 0.4246, 0.9581, 0.4246, 0.9581, 0.4246, 0.9581, 0.4246, 0.9581, 0.4246, 0.9581, 0.4246, 0.9581, 0.4246, 0.9581, 0.4246, 0.9581, 0.4246, 0.9581, 0.4246, 0.9581, 0.4246, 0.9581, 0.4246, 0.9581, 0.4246, 0.9581, 0.4246, 0.9581, 0.4246, 0.9581, 0.4246, 0.9581, 0.4246, 0.9581, 0.4246, 0.9581, 0.4246, 0.9581, 0.4246, 0.9581, 0.4246, 0.9581, 0.4246, 0.9581, 0.4246, 0.9581, 0.4246, 0.9581, 0.4246, 0.9581, 0.4246, 0.9581, 0.4246, 0.9581, 0.4246, 0.9581, 0.4246, 0.9581, 0.4246, 0.9581, 0.4246, 0.9581, 0.4246, 0.9581, 0.4246, 0.9581, 0.4246, 0.8077, 0.3998, 0.8077, 0.3998, 0.8077, 0.3998, 0.8077, 0.3998, 0.9581, 0.4246, 0.9581, 0.4246, 0.9581, 0.4246, 0.9581, 0.4246, 0.8077, 0.3998, 0.8077, 0.3998, 0.8077, 0.3998, 0.8077, 0.3998, 0.9581, 0.4246, 0.9581, 0.4246, 0.9581, 0.4246, 0.9581, 0.4246, 0.9581, 0.4246, 0.9581, 0.4246, 0.9581, 0.4246, 0.9581, 0.4246, 0.9581, 0.4246, 0.9581, 0.4246, 0.9581, 0.4246, 0.9581, 0.4246, 0.8077, 0.3998, 0.8077, 0.3998, 0.8077, 0.3998, 0.8077, 0.3998, 0.8077, 0.3998, 0.8077, 0.3998, 0.8077, 0.3998, 0.8077, 0.3998, 0.9581, 0.4246, 0.9581, 0.4246, 0.9581, 0.4246, 0.9581, 0.4246, 0.9581, 0.4246, 0.9581, 0.4246, 0.9581, 0.4246, 0.9581, 0.4246, 0.8077, 0.3998, 0.8077, 0.3998, 0.8077, 0.3998, 0.8077, 0.3998, 0.9581, 0.4246, 0.9581, 0.4246, 0.9581, 0.4246, 0.9581, 0.4246, 0.9581, 0.4246, 0.9581, 0.4246, 0.9581, 0.4246, 0.9581, 0.4246, 0.8077, 0.3998, 0.8077, 0.3998, 0.8077, 0.3998, 0.8077, 0.3998, 0.9581, 0.4246, 0.9581, 0.4246, 0.9581, 0.4246, 0.9581, 0.4246, 0.9581, 0.4246, 0.9581, 0.4246, 0.9581, 0.4246, 0.9581, 0.4246, 0.9581, 0.4246, 0.9581, 0.4246, 0.9581, 0.4246, 0.9581, 0.4246, 0.9581, 0.4246, 0.9581, 0.4246, 0.9581, 0.4246, 0.9581, 0.4246, 0.8077, 0.3998, 0.8077, 0.3998, 0.8077, 0.3998, 0.8077, 0.3998, 0.8077, 0.3998, 0.8077, 0.3998, 0.8077, 0.3998, 0.8077, 0.3998, 0.9581, 0.4246, 0.9581, 0.4246, 0.9581, 0.4246, 0.9581, 0.4246, 0.521, 0.4325, 0.521, 0.4325, 0.521, 0.4325, 0.521, 0.4325, 0.521, 0.4325, 0.521, 0.4325, 0.521, 0.4325, 0.521, 0.4325, 0.521, 0.4325, 0.521, 0.4325, 0.521, 0.4325, 0.521, 0.4325, 0.521, 0.4325, 0.521, 0.4325, 0.521, 0.4325, 0.521, 0.4325, 0.521, 0.4325, 0.521, 0.4325, 0.521, 0.4325, 0.521, 0.4325, 0.521, 0.4325, 0.521, 0.4325, 0.521, 0.4325, 0.521, 0.4325, 0.521, 0.4325, 0.521, 0.4325, 0.521, 0.4325, 0.521, 0.4325, 0.521, 0.4325, 0.521, 0.4325, 0.521, 0.4325, 0.521, 0.4325, 0.521, 0.4325, 0.521, 0.4325, 0.521, 0.4325, 0.521, 0.4325, 0.521, 0.4325, 0.521, 0.4325, 0.521, 0.4325, 0.521, 0.4325, 0.521, 0.4325, 0.521, 0.4325, 0.521, 0.4325, 0.521, 0.4325, 0.521, 0.4325, 0.521, 0.4325, 0.521, 0.4325, 0.521, 0.4325, 0.9581, 0.4246, 0.9581, 0.4246, 0.9581, 0.4246, 0.9581, 0.4246, 0.9581, 0.4246, 0.9581, 0.4246, 0.9581, 0.4246, 0.9581, 0.4246, 0.9581, 0.4246, 0.9581, 0.4246, 0.9581, 0.4246, 0.9581, 0.4246, 0.9581, 0.4246, 0.9581, 0.4246, 0.9581, 0.4246, 0.9581, 0.4246, 0.9581, 0.4246, 0.9581, 0.4246, 0.9581, 0.4246, 0.9581, 0.4246, 0.9581, 0.4246, 0.9581, 0.4246, 0.9581, 0.4246, 0.9581, 0.4246, 0.9581, 0.4246, 0.9581, 0.4246, 0.9581, 0.4246, 0.9581, 0.4246, 0.9581, 0.4246, 0.9581, 0.4246, 0.9581, 0.4246, 0.9581, 0.4246, 0.9581, 0.4246, 0.9581, 0.4246, 0.9581, 0.4246, 0.9581, 0.4246, 0.9581, 0.4246, 0.9581, 0.4246, 0.9581, 0.4246, 0.9581, 0.4246, 0.9581, 0.4246, 0.9581, 0.4246, 0.9581, 0.4246, 0.9581, 0.4246, 0.9581, 0.4246, 0.9581, 0.4246, 0.9581, 0.4246, 0.9581, 0.4246, 0.9581, 0.4246, 0.9581, 0.4246, 0.9581, 0.4246, 0.9581, 0.4246, 0.9581, 0.4246, 0.9581, 0.4246, 0.9581, 0.4246, 0.9581, 0.4246, 0.9581, 0.4246, 0.9581, 0.4246, 0.9581, 0.4246, 0.9581, 0.4246, 0.9581, 0.4246, 0.9581, 0.4246, 0.9581, 0.4246, 0.9581, 0.4246, 0.9581, 0.4246, 0.9581, 0.4246, 0.9581, 0.4246, 0.9581, 0.4246, 0.9581, 0.4246, 0.9581, 0.4246, 0.9581, 0.4246, 0.9581, 0.4246, 0.9581, 0.4246, 0.9581, 0.4246, 0.9581, 0.4246, 0.9581, 0.4246, 0.9581, 0.4246, 0.9581, 0.4246, 0.9581, 0.4246, 0.9581, 0.4246, 0.9581, 0.4246, 0.9581, 0.4246, 0.9581, 0.4246, 0.9581, 0.4246, 0.9581, 0.4246, 0.9581, 0.4246, 0.9581, 0.4246, 0.9581, 0.4246, 0.9581, 0.4246, 0.9581, 0.4246, 0.9581, 0.4246, 0.9581, 0.4246, 0.9581, 0.4246, 0.9581, 0.4246, 0.9581, 0.4246, 0.9581, 0.4246, 0.9581, 0.4246, 0.9581, 0.4246, 0.9581, 0.4246, 0.9581, 0.4246, 0.9581, 0.4246, 0.9581, 0.4246, 0.9581, 0.4246, 0.9581, 0.4246, 0.9581, 0.4246, 0.9581, 0.4246, 0.9581, 0.4246, 0.9581, 0.4246, 0.9581, 0.4246, 0.9581, 0.4246, 0.9581, 0.4246, 0.9581, 0.4246, 0.9581, 0.4246, 0.9581, 0.4246, 0.9581, 0.4246, 0.9581, 0.4246, 0.9581, 0.4246, 0.9581, 0.4246, 0.9581, 0.4246, 0.9581, 0.4246, 0.9581, 0.4246, 0.9581, 0.4246, 0.9581, 0.4246, 0.9581, 0.4246, 0.9581, 0.4246, 0.9581, 0.4246, 0.9581, 0.4246, 0.9581, 0.4246, 0.9581, 0.4246, 0.9581, 0.4246, 0.9581, 0.4246, 0.9581, 0.4246, 0.9581, 0.4246, 0.9581, 0.4246, 0.9581, 0.4246, 0.9581, 0.4246, 0.9581, 0.4246, 0.9581, 0.4246, 0.9581, 0.4246, 0.9581, 0.4246, 0.9581, 0.4246, 0.9581, 0.4246, 0.9581, 0.4246, 0.9581, 0.4246, 0.9581, 0.4246, 0.9581, 0.4246, 0.9581, 0.4246, 0.9581, 0.4246, 0.9581, 0.4246, 0.9581, 0.4246, 0.9581, 0.4246, 0.9581, 0.4246, 0.9581, 0.4246, 0.9581, 0.4246, 0.9581, 0.4246, 0.9581, 0.4246, 0.9581, 0.4246, 0.9581, 0.4246, 0.9581, 0.4246, 0.9581, 0.4246, 0.9581, 0.4246, 0.9581, 0.4246, 0.9581, 0.4246, 0.9581, 0.4246, 0.9581, 0.4246, 0.9581, 0.4246, 0.9581, 0.4246, 0.9581, 0.4246, 0.9581, 0.4246, 0.9581, 0.4246, 0.9581, 0.4246, 0.9581, 0.4246, 0.9581, 0.4246, 0.9581, 0.4246, 0.9581, 0.4246, 0.9581, 0.4246, 0.9581, 0.4246, 0.9581, 0.4246, 0.9581, 0.4246, 0.9581, 0.4246, 0.9581, 0.4246, 0.9581, 0.4246, 0.9581, 0.4246, 0.9581, 0.4246, 0.9581, 0.4246, 0.9581, 0.4246, 0.9581, 0.4246, 0.9581, 0.4246, 0.9581, 0.4246, 0.9581, 0.4246, 0.9581, 0.4246, 0.9581, 0.4246, 0.9581, 0.4246, 0.9581, 0.4246, 0.9581, 0.4246, 0.9581, 0.4246, 0.9581, 0.4246, 0.9581, 0.4246, 0.9581, 0.4246, 0.9581, 0.4246, 0.9581, 0.4246, 0.9581, 0.4246, 0.9581, 0.4246, 0.9581, 0.4246, 0.9581, 0.4246, 0.9581, 0.4246, 0.9581, 0.4246, 0.9581, 0.4246, 0.9581, 0.4246, 0.9581, 0.4246, 0.9581, 0.4246, 0.9581, 0.4246, 0.9581, 0.4246, 0.9581, 0.4246, 0.9581, 0.4246, 0.9581, 0.4246, 0.9581, 0.4246, 0.9581, 0.4246, 0.9581, 0.4246, 0.9581, 0.4246, 0.9581, 0.4246, 0.9581, 0.4246, 0.9581, 0.4246, 0.9581, 0.4246, 0.521, 0.4325, 0.521, 0.4325, 0.521, 0.4325, 0.521, 0.4325, 0.521, 0.4325, 0.521, 0.4325, 0.521, 0.4325, 0.521, 0.4325, 0.521, 0.4325, 0.521, 0.4325, 0.521, 0.4325, 0.521, 0.4325, 0.521, 0.4325, 0.521, 0.4325, 0.521, 0.4325, 0.521, 0.4325, 0.521, 0.4325, 0.521, 0.4325, 0.521, 0.4325, 0.521, 0.4325, 0.521, 0.4325, 0.521, 0.4325, 0.521, 0.4325, 0.521, 0.4325, 0.521, 0.4325, 0.521, 0.4325, 0.521, 0.4325, 0.521, 0.4325, 0.521, 0.4325, 0.521, 0.4325, 0.521, 0.4325, 0.521, 0.4325, 0.521, 0.4325, 0.521, 0.4325, 0.521, 0.4325, 0.521, 0.4325, 0.521, 0.4325, 0.521, 0.4325, 0.521, 0.4325, 0.521, 0.4325, 0.521, 0.4325, 0.521, 0.4325, 0.521, 0.4325, 0.521, 0.4325, 0.521, 0.4325, 0.521, 0.4325, 0.521, 0.4325, 0.521, 0.4325, 0.9581, 0.4246, 0.9581, 0.4246, 0.9581, 0.4246, 0.9581, 0.4246, 0.9581, 0.4246, 0.9581, 0.4246, 0.9581, 0.4246, 0.9581, 0.4246, 0.9581, 0.4246, 0.9581, 0.4246, 0.9581, 0.4246, 0.9581, 0.4246, 0.9581, 0.4246, 0.9581, 0.4246, 0.9581, 0.4246, 0.9581, 0.4246, 0.9581, 0.4246, 0.9581, 0.4246, 0.9581, 0.4246, 0.9581, 0.4246, 0.9581, 0.4246, 0.9581, 0.4246, 0.9581, 0.4246, 0.9581, 0.4246, 0.9581, 0.4246, 0.9581, 0.4246, 0.9581, 0.4246, 0.9581, 0.4246, 0.9581, 0.4246, 0.9581, 0.4246, 0.9581, 0.4246, 0.9581, 0.4246, 0.8077, 0.3998, 0.8077, 0.3998, 0.8077, 0.3998, 0.8077, 0.3998, 0.8077, 0.3998, 0.8077, 0.3998, 0.8077, 0.3998, 0.8077, 0.3998, 0.8077, 0.3998, 0.8077, 0.3998, 0.8077, 0.3998, 0.8077, 0.3998, 0.8077, 0.3998, 0.8077, 0.3998, 0.8077, 0.3998, 0.8077, 0.3998, 0.8077, 0.3998, 0.8077, 0.3998, 0.8077, 0.3998, 0.8077, 0.3998, 0.8077, 0.3998, 0.8077, 0.3998, 0.8077, 0.3998, 0.8077, 0.3998, 0.8077, 0.3998, 0.8077, 0.3998, 0.8077, 0.3998, 0.8077, 0.3998, 0.8077, 0.3998, 0.8077, 0.3998, 0.8077, 0.3998, 0.8077, 0.3998, 0.9581, 0.4246, 0.9581, 0.4246, 0.9581, 0.4246, 0.9581, 0.4246, 0.9581, 0.4246, 0.9581, 0.4246, 0.9581, 0.4246, 0.9581, 0.4246, 0.9581, 0.4246, 0.9581, 0.4246, 0.9581, 0.4246, 0.9581, 0.4246, 0.9581, 0.4246, 0.9581, 0.4246, 0.9581, 0.4246, 0.9581, 0.4246, 0.9581, 0.4246, 0.9581, 0.4246, 0.9581, 0.4246, 0.9581, 0.4246, 0.9581, 0.4246, 0.9581, 0.4246, 0.9581, 0.4246, 0.9581, 0.4246, 0.9581, 0.4246, 0.9581, 0.4246, 0.9581, 0.4246, 0.9581, 0.4246, 0.9581, 0.4246, 0.9581, 0.4246, 0.9581, 0.4246, 0.9581, 0.4246, 0.9581, 0.4246, 0.9581, 0.4246, 0.9581, 0.4246, 0.9581, 0.4246, 0.9581, 0.4246, 0.9581, 0.4246, 0.9581, 0.4246, 0.9581, 0.4246, 0.9581, 0.4246, 0.9581, 0.4246, 0.9581, 0.4246, 0.9581, 0.4246, 0.9581, 0.4246, 0.9581, 0.4246, 0.9581, 0.4246, 0.9581, 0.4246, 0.9581, 0.4246, 0.9581, 0.4246, 0.9581, 0.4246, 0.9581, 0.4246, 0.9581, 0.4246, 0.9581, 0.4246, 0.9581, 0.4246, 0.9581, 0.4246, 0.9581, 0.4246, 0.9581, 0.4246, 0.9581, 0.4246, 0.9581, 0.4246, 0.9581, 0.4246, 0.9581, 0.4246, 0.9581, 0.4246, 0.9581, 0.4246, 0.9581, 0.4246, 0.9581, 0.4246, 0.9581, 0.4246, 0.9581, 0.4246, 0.9581, 0.4246, 0.9581, 0.4246, 0.9581, 0.4246, 0.9581, 0.4246, 0.9581, 0.4246, 0.9581, 0.4246, 0.9581, 0.4246, 0.9581, 0.4246, 0.9581, 0.4246, 0.9581, 0.4246, 0.9581, 0.4246, 0.9581, 0.4246, 0.9581, 0.4246, 0.9581, 0.4246, 0.9581, 0.4246, 0.9581, 0.4246, 0.9581, 0.4246, 0.9581, 0.4246, 0.9581, 0.4246, 0.9581, 0.4246, 0.9581, 0.4246, 0.9581, 0.4246, 0.9581, 0.4246, 0.9581, 0.4246, 0.9581, 0.4246, 0.9581, 0.4246, 0.9581, 0.4246, 0.9581, 0.4246, 0.9581, 0.4246, 0.9581, 0.4246, 0.9581, 0.4246, 0.9581, 0.4246, 0.9581, 0.4246, 0.9581, 0.4246, 0.9581, 0.4246, 0.9581, 0.4246, 0.9581, 0.4246, 0.9581, 0.4246, 0.9581, 0.4246, 0.9581, 0.4246, 0.9581, 0.4246, 0.9581, 0.4246, 0.9581, 0.4246, 0.9581, 0.4246, 0.9581, 0.4246, 0.9581, 0.4246, 0.9581, 0.4246, 0.9581, 0.4246, 0.9581, 0.4246, 0.9581, 0.4246, 0.9581, 0.4246, 0.9581, 0.4246, 0.9581, 0.4246, 0.9581, 0.4246, 0.9581, 0.4246, 0.9581, 0.4246, 0.9581, 0.4246, 0.9581, 0.4246, 0.9581, 0.4246, 0.9581, 0.4246, 0.9581, 0.4246, 0.9581, 0.4246, 0.9581, 0.4246, 0.9581, 0.4246, 0.9581, 0.4246, 0.9581, 0.4246, 0.9581, 0.4246, 0.9581, 0.4246, 0.9581, 0.4246, 0.9581, 0.4246, 0.9581, 0.4246, 0.9581, 0.4246, 0.9581, 0.4246, 0.9581, 0.4246, 0.9581, 0.4246, 0.9581, 0.4246, 0.9581, 0.4246, 0.9581, 0.4246, 0.9581, 0.4246, 0.9581, 0.4246, 0.9581, 0.4246, 0.9581, 0.4246, 0.9581, 0.4246, 0.9581, 0.4246, 0.9581, 0.4246, 0.9581, 0.4246, 0.9581, 0.4246, 0.9581, 0.4246, 0.9581, 0.4246, 0.9581, 0.4246, 0.9581, 0.4246, 0.9581, 0.4246, 0.9581, 0.4246, 0.9581, 0.4246, 0.9581, 0.4246, 0.9581, 0.4246, 0.9581, 0.4246, 0.9581, 0.4246, 0.9581, 0.4246, 0.9581, 0.4246, 0.9581, 0.4246, 0.9581, 0.4246, 0.9581, 0.4246, 0.9581, 0.4246, 0.9581, 0.4246, 0.9581, 0.4246, 0.9581, 0.4246, 0.9581, 0.4246, 0.9581, 0.4246, 0.9581, 0.4246, 0.9581, 0.4246, 0.9581, 0.4246, 0.9581, 0.4246, 0.9581, 0.4246, 0.9581, 0.4246, 0.9581, 0.4246, 0.9581, 0.4246, 0.9581, 0.4246, 0.9581, 0.4246, 0.9581, 0.4246, 0.9581, 0.4246, 0.9581, 0.4246, 0.9581, 0.4246, 0.9581, 0.4246, 0.9581, 0.4246, 0.9581, 0.4246, 0.9581, 0.4246, 0.9581, 0.4246, 0.9581, 0.4246, 0.9581, 0.4246, 0.9581, 0.4246, 0.9581, 0.4246, 0.9581, 0.4246, 0.9581, 0.4246, 0.9581, 0.4246, 0.9581, 0.4246, 0.9581, 0.4246, 0.9581, 0.4246, 0.9581, 0.4246, 0.9581, 0.4246, 0.9581, 0.4246, 0.9581, 0.4246, 0.9581, 0.4246, 0.9581, 0.4246, 0.9581, 0.4246, 0.9581, 0.4246, 0.9581, 0.4246, 0.9581, 0.4246, 0.9581, 0.4246, 0.9581, 0.4246, 0.9581, 0.4246, 0.9581, 0.4246, 0.9581, 0.4246, 0.9581, 0.4246, 0.9581, 0.4246, 0.9581, 0.4246, 0.8077, 0.3998, 0.8077, 0.3998, 0.8077, 0.3998, 0.8077, 0.3998, 0.8077, 0.3998, 0.8077, 0.3998, 0.8077, 0.3998, 0.8077, 0.3998, 0.8077, 0.3998, 0.8077, 0.3998, 0.8077, 0.3998, 0.8077, 0.3998, 0.8077, 0.3998, 0.8077, 0.3998, 0.8077, 0.3998, 0.8077, 0.3998, 0.8077, 0.3998, 0.8077, 0.3998, 0.8077, 0.3998, 0.8077, 0.3998, 0.8077, 0.3998, 0.8077, 0.3998, 0.8077, 0.3998, 0.8077, 0.3998, 0.569, 0.2262, 0.569, 0.2262, 0.569, 0.2262, 0.569, 0.2262, 0.569, 0.2262, 0.569, 0.2262, 0.569, 0.2262, 0.569, 0.2262, 0.569, 0.2262, 0.569, 0.2262, 0.569, 0.2262, 0.569, 0.2262, 0.569, 0.2262, 0.569, 0.2262, 0.569, 0.2262, 0.569, 0.2262, 0.8077, 0.3998, 0.8077, 0.3998, 0.8077, 0.3998, 0.8077, 0.3998, 0.8077, 0.3998, 0.8077, 0.3998, 0.8077, 0.3998, 0.8077, 0.3998])
me_cube.materials.append(mat_material)
me_cube.use_remesh_preserve_volume = False
me_cube.use_remesh_preserve_attributes = False
me_cube.use_mirror_vertex_groups = False
me_cube.update()

# ---- objects
ob_cube = bpy.data.objects.new('Cube', me_cube)

# ---- transforms, parenting, visibility, modifiers, constraints
ob_cube.location = (0.0, 0.0, 0.0)
ob_cube.lock_rotations_4d = False
ob_cube.empty_display_type = 'ARROWS'
ob_cube.lineart.crease_threshold = 0.0
_m = ob_cube.modifiers.new('Mirror', 'MIRROR')
_m.use_axis = (False, True, False)
_m.use_clip = True

# ---- collection membership
col_collection.objects.link(ob_cube)

# ---- scene / render settings (as saved in the file)
scene.frame_start = 1; scene.frame_end = 250; scene.frame_set(1)
scene.render.engine = 'BLENDER_EEVEE_NEXT'
scene.cycles.use_denoising = False
scene.cycles.samples = 128
scene.cycles.sampling_pattern = 'TABULATED_SOBOL'
scene.cycles.use_adaptive_sampling = False
scene.cycles.use_light_tree = False
scene.view_settings.view_transform = 'Filmic'
bpy.context.view_layer.update()

# ---- added for rendering (the .blend has no active camera and no usable light): camera, sun
cam_auto = bpy.data.cameras.new('AutoCamera')
cam_auto.lens = 50.0
cam_auto.sensor_width = 36.0
cam_auto.clip_end = 1000.0
ob_auto_camera = bpy.data.objects.new('AutoCamera', cam_auto)
scene.collection.objects.link(ob_auto_camera)
ob_auto_camera.location = (6.9399, -8.21348, 5.42988)
ob_auto_camera.rotation_euler = (1.09748, -7.21219e-08, 0.694738)
scene.camera = ob_auto_camera
light_auto_sun = bpy.data.lights.new('AutoSun', 'SUN')
light_auto_sun.energy = 3.0
light_auto_sun.angle = 0.0523599
ob_auto_sun = bpy.data.objects.new('AutoSun', light_auto_sun)
scene.collection.objects.link(ob_auto_sun)
ob_auto_sun.rotation_euler = (0.872665, 0.174533, 0.523599)
bpy.context.view_layer.update()
